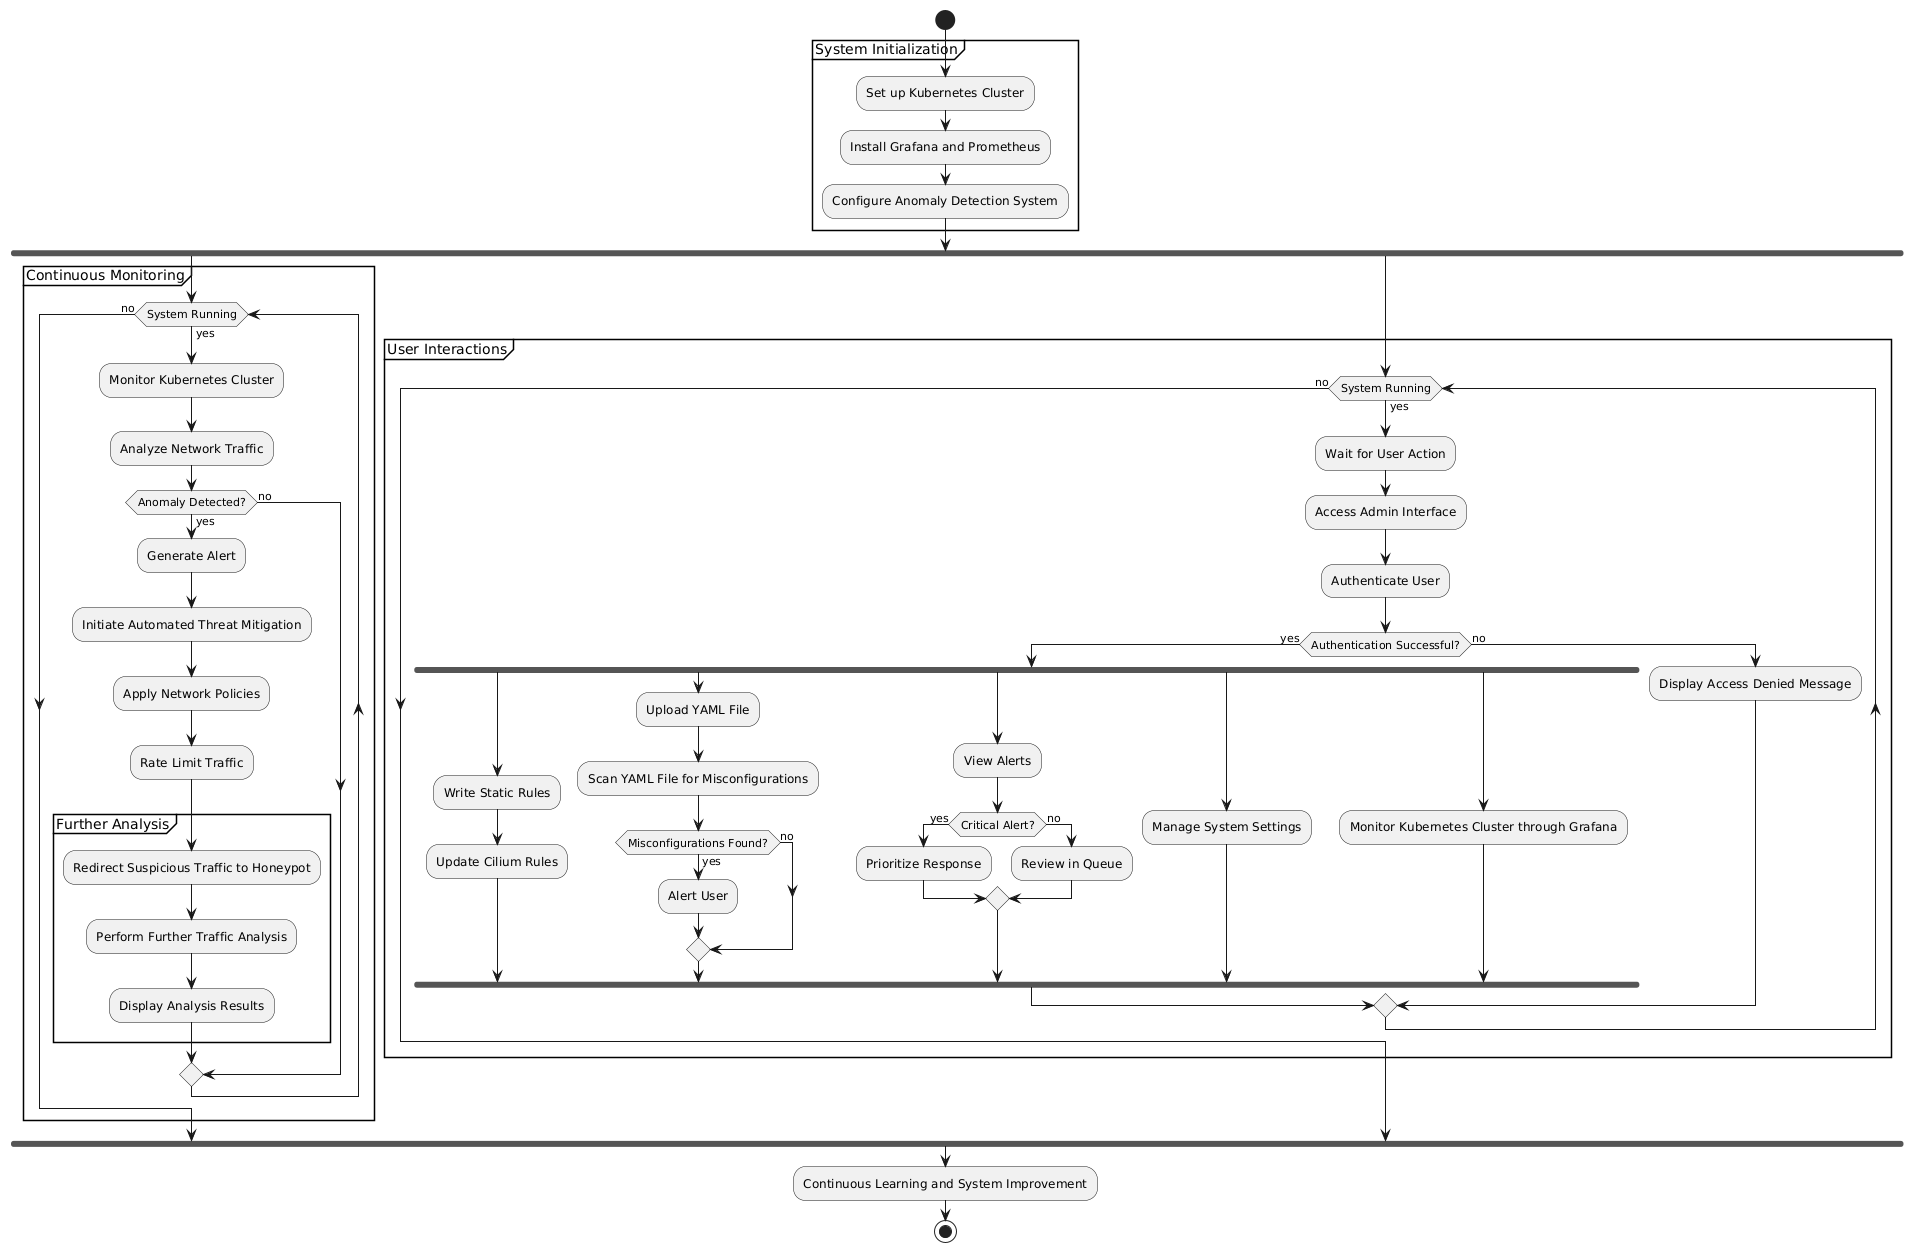

The diagram above was rendered by PlantUML. Its source (embedded in the PNG):
@startuml
start

partition "System Initialization" {
  :Set up Kubernetes Cluster;
  :Install Grafana and Prometheus;
  :Configure Anomaly Detection System;
}

fork
  partition "Continuous Monitoring" {
    while (System Running) is (yes)
      :Monitor Kubernetes Cluster;
      :Analyze Network Traffic;
      if (Anomaly Detected?) then (yes)
        :Generate Alert;
        :Initiate Automated Threat Mitigation;
        :Apply Network Policies;
        :Rate Limit Traffic;
        partition "Further Analysis" {
          :Redirect Suspicious Traffic to Honeypot;
          :Perform Further Traffic Analysis;
          :Display Analysis Results;
        }
      else (no)
      endif
    endwhile (no)
  }
fork again
  partition "User Interactions" {
    while (System Running) is (yes)
      :Wait for User Action;
      :Access Admin Interface;
      :Authenticate User;
      if (Authentication Successful?) then (yes)
        fork
          :Write Static Rules;
          :Update Cilium Rules;
        fork again
          :Upload YAML File;
          :Scan YAML File for Misconfigurations;
          if (Misconfigurations Found?) then (yes)
            :Alert User;
          else (no)
          endif
        fork again
          :View Alerts;
          if (Critical Alert?) then (yes)
            :Prioritize Response;
          else (no)
            :Review in Queue;
          endif
        fork again
          :Manage System Settings;
        fork again
          :Monitor Kubernetes Cluster through Grafana;
        end fork
      else (no)
        :Display Access Denied Message;
      endif
    endwhile (no)
  }
end fork

:Continuous Learning and System Improvement;

stop
@enduml